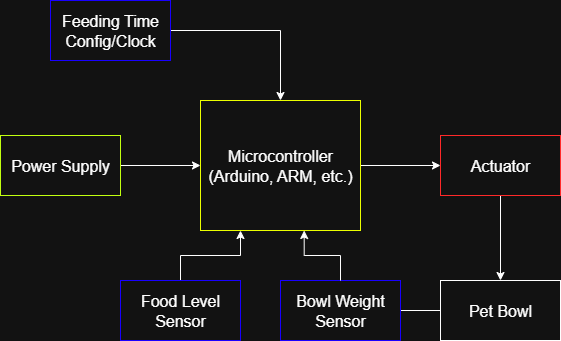

The diagram above was exported from draw.io. Its source (the exported page's mxGraphModel, read from the mxfile embedded in the PNG):
<mxGraphModel dx="1025" dy="463" grid="1" gridSize="10" guides="1" tooltips="1" connect="1" arrows="1" fold="1" page="1" pageScale="1" pageWidth="850" pageHeight="1100" math="0" shadow="0">
  <root>
    <mxCell id="0" />
    <mxCell id="1" parent="0" />
    <mxCell id="O845cERd48PnQ-AjALOP-8" style="edgeStyle=orthogonalEdgeStyle;rounded=0;orthogonalLoop=1;jettySize=auto;html=1;entryX=0;entryY=0.5;entryDx=0;entryDy=0;" edge="1" parent="1" source="O845cERd48PnQ-AjALOP-1" target="O845cERd48PnQ-AjALOP-6">
      <mxGeometry relative="1" as="geometry" />
    </mxCell>
    <mxCell id="O845cERd48PnQ-AjALOP-1" value="&lt;font size=&quot;3&quot;&gt;Microcontroller&lt;br&gt;(Arduino, ARM, etc.)&lt;/font&gt;" style="rounded=0;whiteSpace=wrap;html=1;strokeColor=light-dark(#000000,#EBFF00);" vertex="1" parent="1">
      <mxGeometry x="320" y="160" width="160" height="130" as="geometry" />
    </mxCell>
    <mxCell id="O845cERd48PnQ-AjALOP-3" style="edgeStyle=orthogonalEdgeStyle;rounded=0;orthogonalLoop=1;jettySize=auto;html=1;entryX=0;entryY=0.5;entryDx=0;entryDy=0;" edge="1" parent="1" source="O845cERd48PnQ-AjALOP-2" target="O845cERd48PnQ-AjALOP-1">
      <mxGeometry relative="1" as="geometry" />
    </mxCell>
    <mxCell id="O845cERd48PnQ-AjALOP-2" value="&lt;font size=&quot;3&quot;&gt;Power Supply&lt;/font&gt;" style="rounded=0;whiteSpace=wrap;html=1;strokeColor=light-dark(#000000,#C1FF10);" vertex="1" parent="1">
      <mxGeometry x="120" y="195" width="120" height="60" as="geometry" />
    </mxCell>
    <mxCell id="O845cERd48PnQ-AjALOP-5" style="edgeStyle=orthogonalEdgeStyle;rounded=0;orthogonalLoop=1;jettySize=auto;html=1;entryX=0.5;entryY=0;entryDx=0;entryDy=0;" edge="1" parent="1" source="O845cERd48PnQ-AjALOP-4" target="O845cERd48PnQ-AjALOP-1">
      <mxGeometry relative="1" as="geometry">
        <mxPoint x="410" y="80" as="targetPoint" />
        <Array as="points">
          <mxPoint x="400" y="90" />
        </Array>
      </mxGeometry>
    </mxCell>
    <mxCell id="O845cERd48PnQ-AjALOP-4" value="&lt;font size=&quot;3&quot;&gt;Feeding Time&lt;/font&gt;&lt;div&gt;&lt;font size=&quot;3&quot;&gt;Config/Clock&lt;/font&gt;&lt;/div&gt;" style="rounded=0;whiteSpace=wrap;html=1;strokeColor=light-dark(#000000,#1900FF);" vertex="1" parent="1">
      <mxGeometry x="170" y="60" width="120" height="60" as="geometry" />
    </mxCell>
    <mxCell id="O845cERd48PnQ-AjALOP-9" style="edgeStyle=orthogonalEdgeStyle;rounded=0;orthogonalLoop=1;jettySize=auto;html=1;entryX=0.5;entryY=0;entryDx=0;entryDy=0;" edge="1" parent="1" source="O845cERd48PnQ-AjALOP-6" target="O845cERd48PnQ-AjALOP-10">
      <mxGeometry relative="1" as="geometry">
        <mxPoint x="620" y="320" as="targetPoint" />
      </mxGeometry>
    </mxCell>
    <mxCell id="O845cERd48PnQ-AjALOP-6" value="&lt;font size=&quot;3&quot;&gt;Actuator&lt;/font&gt;" style="rounded=0;whiteSpace=wrap;html=1;strokeColor=light-dark(#000000,#FF2929);" vertex="1" parent="1">
      <mxGeometry x="560" y="195" width="120" height="60" as="geometry" />
    </mxCell>
    <mxCell id="O845cERd48PnQ-AjALOP-11" style="edgeStyle=orthogonalEdgeStyle;rounded=0;orthogonalLoop=1;jettySize=auto;html=1;" edge="1" parent="1" source="O845cERd48PnQ-AjALOP-10">
      <mxGeometry relative="1" as="geometry">
        <mxPoint x="480" y="370" as="targetPoint" />
      </mxGeometry>
    </mxCell>
    <mxCell id="O845cERd48PnQ-AjALOP-10" value="&lt;font size=&quot;3&quot;&gt;Pet Bowl&lt;/font&gt;" style="rounded=0;whiteSpace=wrap;html=1;" vertex="1" parent="1">
      <mxGeometry x="560" y="340" width="120" height="60" as="geometry" />
    </mxCell>
    <mxCell id="O845cERd48PnQ-AjALOP-12" value="&lt;font size=&quot;3&quot;&gt;Bowl Weight Sensor&lt;/font&gt;" style="rounded=0;whiteSpace=wrap;html=1;strokeColor=light-dark(#000000,#1900FF);" vertex="1" parent="1">
      <mxGeometry x="400" y="340" width="120" height="60" as="geometry" />
    </mxCell>
    <mxCell id="O845cERd48PnQ-AjALOP-21" style="edgeStyle=orthogonalEdgeStyle;rounded=0;orthogonalLoop=1;jettySize=auto;html=1;entryX=0.25;entryY=1;entryDx=0;entryDy=0;" edge="1" parent="1" source="O845cERd48PnQ-AjALOP-15" target="O845cERd48PnQ-AjALOP-1">
      <mxGeometry relative="1" as="geometry" />
    </mxCell>
    <mxCell id="O845cERd48PnQ-AjALOP-15" value="&lt;font size=&quot;3&quot;&gt;Food Level&lt;br&gt;Sensor&lt;/font&gt;" style="rounded=0;whiteSpace=wrap;html=1;strokeColor=light-dark(#000000,#1900FF);" vertex="1" parent="1">
      <mxGeometry x="240" y="340" width="120" height="60" as="geometry" />
    </mxCell>
    <mxCell id="O845cERd48PnQ-AjALOP-22" style="edgeStyle=orthogonalEdgeStyle;rounded=0;orthogonalLoop=1;jettySize=auto;html=1;entryX=0.648;entryY=1;entryDx=0;entryDy=0;entryPerimeter=0;" edge="1" parent="1" source="O845cERd48PnQ-AjALOP-12" target="O845cERd48PnQ-AjALOP-1">
      <mxGeometry relative="1" as="geometry" />
    </mxCell>
  </root>
</mxGraphModel>